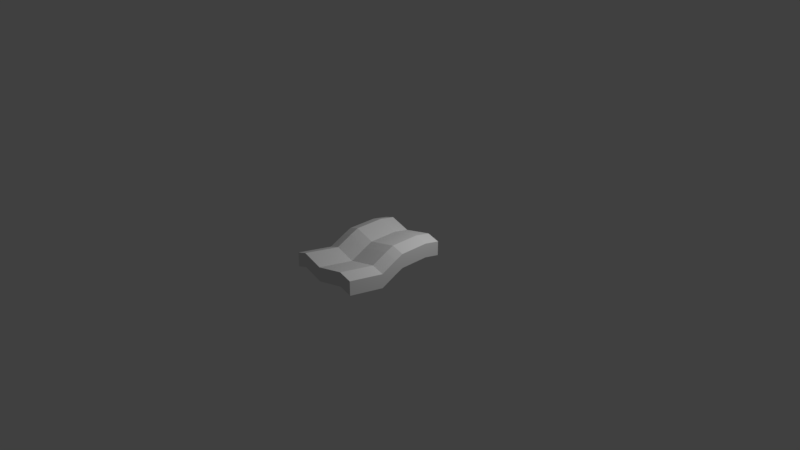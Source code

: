 # Source: bacon.blend  (saved by Blender 2.79.0; exported with 4.5.12 LTS)
import bpy
from mathutils import Matrix  # noqa: F401  (used for matrix-valued properties, if any)

bpy.ops.wm.read_factory_settings(use_empty=True)
scene = bpy.context.scene
scene.name = 'Scene'

# ---- collections
col_collection_1 = bpy.data.collections.new('Collection 1'); scene.collection.children.link(col_collection_1)

# ---- materials (node trees are filled in below, after node groups)
mat_baconmat = bpy.data.materials.new('baconMat')
mat_baconmat.alpha_threshold = 0.0
mat_baconmat.use_transparent_shadow = False
mat_baconmat.roughness = 0.5

# ---- material node trees

# ---- world
world_world = bpy.data.worlds.new('World'); scene.world = world_world
world_world.color = (0.05088, 0.05088, 0.05088)
world_world.use_sun_shadow = False
world_world.sun_shadow_jitter_overblur = 0.0
world_world.cycles.sampling_method = 'MANUAL'

# ---- cameras
cam_camera = bpy.data.cameras.new('Camera')
cam_camera.clip_end = 100.0
cam_camera.lens = 35.0
cam_camera.sensor_width = 32.0
cam_camera.sensor_height = 18.0
cam_camera.ortho_scale = 7.314
cam_camera.dof.focus_distance = 0.0
cam_camera.dof.aperture_fstop = 128.0

# ---- lights
light_lamp = bpy.data.lights.new('Lamp', 'POINT')
light_lamp.transmission_factor = 0.0
light_lamp.cutoff_distance = 30.0
light_lamp.energy = 100.0
light_lamp.shadow_buffer_clip_start = 1.001
light_lamp.shadow_soft_size = 0.1
light_lamp.shadow_maximum_resolution = 0.006
light_lamp.use_absolute_resolution = True

# ---- meshes
me_cube_001 = bpy.data.meshes.new('Cube.001')
me_cube_001.from_pydata([(-1.0, -0.75, -1.0), (-1.0, -0.75, 1.0), (-1.0, 0.75, -1.0), (-1.0, 0.75, 1.0), (1.0, -0.75, -1.0), (1.0, -0.75, 1.0), (1.0, 0.75, -1.0), (1.0, 0.75, 1.0), (-0.7095, 0.75, -0.5228), (-0.7095, 0.75, 1.477), (-0.7095, -0.75, -0.5228), (-0.7095, -0.75, 1.477), (-0.1572, 0.75, 0.5665), (-0.1572, -0.75, -1.433), (-0.1572, 0.75, -1.433), (-0.1572, -0.75, 0.5665), (0.6495, 0.75, 1.515), (0.6495, -0.75, -0.4855), (0.6495, 0.75, -0.4855), (0.6495, -0.75, 1.515), (-1.0, 0.0, -1.0), (-1.0, 0.0, 1.0), (1.0, 0.0, -1.0), (1.0, 0.0, 1.0), (-0.7095, 0.0, 1.477), (-0.7095, 0.0, -0.5228), (-0.1572, 0.0, 0.5665), (-0.1572, 0.0, -1.433), (0.6495, 0.0, 1.515), (0.6495, 0.0, -0.4855), (-1.0, 0.5237, 1.497), (1.0, 0.5237, -0.5035), (-1.0, 0.5237, -0.5035), (1.0, 0.5237, 1.497), (-0.7095, 0.5237, 1.974), (-0.7095, 0.5237, -0.02627), (-0.1572, 0.5237, 1.063), (-0.1572, 0.5237, -0.937), (0.6495, 0.5237, 2.011), (0.6495, 0.5237, 0.01102), (-1.0, 0.1152, -0.5035), (1.0, 0.1152, 1.497), (-0.7095, 0.1152, 1.974), (-0.7095, 0.1152, -0.02627), (-0.1572, 0.1152, 1.063), (-0.1572, 0.1152, -0.937), (0.6495, 0.1152, 2.011), (0.6495, 0.1152, 0.01102), (-1.0, 0.1152, 1.497), (1.0, 0.1152, -0.5035), (-1.0, -0.224, -2.069), (1.0, -0.224, -0.06854), (-0.7095, -0.224, 0.4087), (-0.7095, -0.224, -1.591), (-0.1572, -0.224, -0.502), (-0.1572, -0.224, -2.502), (0.6495, -0.224, 0.446), (0.6495, -0.224, -1.554), (-1.0, -0.224, -0.06854), (1.0, -0.224, -2.069), (-1.0, 0.6532, 1.212), (1.0, 0.6532, -0.7877), (-1.0, 0.6532, -0.7877), (1.0, 0.6532, 1.212), (-0.7095, 0.6532, 1.69), (-0.7095, 0.6532, -0.3105), (-0.1572, 0.6532, 0.7788), (-0.1572, 0.6532, -1.221), (0.6495, 0.6532, 1.727), (0.6495, 0.6532, -0.2732), (-1.0, -0.6557, -1.192), (1.0, -0.6557, 0.8084), (-0.7095, -0.6557, 1.286), (-0.7095, -0.6557, -0.7144), (-0.1572, -0.6557, 0.3749), (-0.1572, -0.6557, -1.625), (0.6495, -0.6557, 1.323), (0.6495, -0.6557, -0.6771), (-1.0, -0.6557, 0.8084), (1.0, -0.6557, -1.192), (-1.0, -0.5228, 0.5385), (1.0, -0.5228, -1.462), (-1.0, -0.5228, -1.462), (1.0, -0.5228, 0.5385), (-0.7095, -0.5228, 1.016), (-0.7095, -0.5228, -0.9843), (-0.1572, -0.5228, 0.105), (-0.1572, -0.5228, -1.895), (0.6495, -0.5228, 1.053), (0.6495, -0.5228, -0.947)], [], [(62, 2, 3, 60), (18, 6, 7, 16), (79, 4, 5, 71), (10, 0, 1, 11), (77, 17, 4, 79), (72, 11, 1, 78), (74, 15, 11, 72), (70, 0, 10, 73), (13, 10, 11, 15), (2, 8, 9, 3), (17, 13, 15, 19), (76, 19, 15, 74), (73, 10, 13, 75), (8, 14, 12, 9), (71, 5, 19, 76), (4, 17, 19, 5), (75, 13, 17, 77), (14, 18, 16, 12), (45, 27, 29, 47), (41, 23, 28, 46), (43, 25, 27, 45), (46, 28, 26, 44), (40, 20, 25, 43), (44, 26, 24, 42), (42, 24, 21, 48), (47, 29, 22, 49), (49, 22, 23, 41), (50, 20, 21, 58), (61, 31, 33, 63), (69, 39, 31, 61), (64, 34, 30, 60), (66, 36, 34, 64), (62, 32, 35, 65), (68, 38, 36, 66), (65, 35, 37, 67), (63, 33, 38, 68), (67, 37, 39, 69), (40, 32, 30, 48), (20, 40, 48, 21), (31, 49, 41, 33), (39, 47, 49, 31), (34, 42, 48, 30), (36, 44, 42, 34), (32, 40, 43, 35), (38, 46, 44, 36), (35, 43, 45, 37), (33, 41, 46, 38), (37, 45, 47, 39), (82, 50, 58, 80), (27, 55, 57, 29), (23, 51, 56, 28), (25, 53, 55, 27), (28, 56, 54, 26), (20, 50, 53, 25), (26, 54, 52, 24), (24, 52, 58, 21), (29, 57, 59, 22), (22, 59, 51, 23), (14, 67, 69, 18), (7, 63, 68, 16), (8, 65, 67, 14), (16, 68, 66, 12), (2, 62, 65, 8), (12, 66, 64, 9), (9, 64, 60, 3), (18, 69, 61, 6), (6, 61, 63, 7), (32, 62, 60, 30), (0, 70, 78, 1), (87, 75, 77, 89), (83, 71, 76, 88), (85, 73, 75, 87), (88, 76, 74, 86), (82, 70, 73, 85), (86, 74, 72, 84), (84, 72, 78, 80), (89, 77, 79, 81), (81, 79, 71, 83), (59, 81, 83, 51), (57, 89, 81, 59), (52, 84, 80, 58), (54, 86, 84, 52), (50, 82, 85, 53), (56, 88, 86, 54), (53, 85, 87, 55), (51, 83, 88, 56), (55, 87, 89, 57), (70, 82, 80, 78)])
_uv = me_cube_001.uv_layers.new(name='UVMap')
_uv.uv.foreach_set('vector', [0.2984, 0.1442, 0.3023, 0.1351, 0.3023, 0.2201, 0.2984, 0.2291, 0.4484, 0.4579, 0.4344, 0.4796, 0.4343, 0.3955, 0.4483, 0.3738, 0.2386, 0.127, 0.2424, 0.1351, 0.2424, 0.2201, 0.2386, 0.2119, 0.366, 0.4398, 0.3543, 0.4598, 0.3545, 0.3757, 0.3661, 0.3557, 0.1781, 0.4199, 0.178, 0.4124, 0.192, 0.434, 0.192, 0.4415, 0.2802, 0.514, 0.2732, 0.514, 0.292, 0.5015, 0.299, 0.5015, 0.3164, 0.5372, 0.3093, 0.5372, 0.2732, 0.514, 0.2802, 0.514, 0.1122, 0.4413, 0.1121, 0.4338, 0.1238, 0.4137, 0.1238, 0.4212, 0.3879, 0.4782, 0.366, 0.4398, 0.3661, 0.3557, 0.3881, 0.3941, 0.5143, 0.4794, 0.5026, 0.4593, 0.5026, 0.3753, 0.5142, 0.3953, 0.4202, 0.4384, 0.3879, 0.4782, 0.3881, 0.3941, 0.4204, 0.3543, 0.2791, 0.5717, 0.2721, 0.5717, 0.3093, 0.5372, 0.3164, 0.5372, 0.1238, 0.4212, 0.1238, 0.4137, 0.1458, 0.4521, 0.1458, 0.4596, 0.5026, 0.4593, 0.4806, 0.4977, 0.4805, 0.4136, 0.5026, 0.3753, 0.2995, 0.5865, 0.2925, 0.5865, 0.2721, 0.5717, 0.2791, 0.5717, 0.4342, 0.4601, 0.4202, 0.4384, 0.4204, 0.3543, 0.4343, 0.376, 0.1458, 0.4596, 0.1458, 0.4521, 0.178, 0.4124, 0.1781, 0.4199, 0.4806, 0.4977, 0.4484, 0.4579, 0.4483, 0.3738, 0.4805, 0.4136, 0.2383, 0.5115, 0.2383, 0.5331, 0.2062, 0.4932, 0.2062, 0.4716, 0.1121, 0.58, 0.1121, 0.5584, 0.1262, 0.58, 0.1262, 0.6016, 0.2604, 0.4733, 0.2604, 0.4948, 0.2383, 0.5331, 0.2383, 0.5115, 0.1262, 0.6016, 0.1262, 0.58, 0.1583, 0.5401, 0.1583, 0.5617, 0.272, 0.4933, 0.272, 0.5149, 0.2604, 0.4948, 0.2604, 0.4733, 0.1583, 0.5617, 0.1583, 0.5401, 0.1804, 0.5784, 0.1804, 0.6, 0.1804, 0.6, 0.1804, 0.5784, 0.192, 0.5583, 0.192, 0.5799, 0.2062, 0.4716, 0.2062, 0.4932, 0.1921, 0.5148, 0.1921, 0.4933, 0.1769, 0.1046, 0.1815, 0.08347, 0.1815, 0.1684, 0.1769, 0.1895, 0.2634, 0.08976, 0.2724, 0.1351, 0.2724, 0.2201, 0.2634, 0.1747, 0.7017, 0.08581, 0.7069, 0.09788, 0.7069, 0.1828, 0.7017, 0.1707, 0.8188, 0.2754, 0.8293, 0.2757, 0.8086, 0.29, 0.7981, 0.2898, 0.6862, 0.04401, 0.6862, 0.03284, 0.6978, 0.05287, 0.6978, 0.06404, 0.6642, 0.08235, 0.6642, 0.07118, 0.6862, 0.03284, 0.6862, 0.04401, 0.8002, 0.2048, 0.8107, 0.2051, 0.8293, 0.2179, 0.8188, 0.2177, 0.6319, 0.04258, 0.632, 0.03141, 0.6642, 0.07118, 0.6642, 0.08235, 0.8188, 0.2177, 0.8293, 0.2179, 0.7927, 0.2404, 0.7822, 0.2402, 0.6179, 0.06424, 0.618, 0.05307, 0.632, 0.03141, 0.6319, 0.04258, 0.7822, 0.2402, 0.7927, 0.2404, 0.8293, 0.2757, 0.8188, 0.2754, 0.277, 0.1562, 0.2933, 0.1562, 0.2933, 0.2412, 0.277, 0.2412, 0.2724, 0.1351, 0.277, 0.1562, 0.277, 0.2412, 0.2724, 0.2201, 0.1915, 0.1562, 0.2079, 0.1562, 0.2079, 0.2412, 0.1915, 0.2412, 0.3079, 0.2438, 0.2916, 0.2438, 0.2916, 0.2219, 0.3079, 0.2219, 0.3828, 0.5, 0.3665, 0.5, 0.3665, 0.4797, 0.3828, 0.4797, 0.2248, 0.5794, 0.2411, 0.5794, 0.2411, 0.618, 0.2248, 0.618, 0.3242, 0.2422, 0.3079, 0.2422, 0.3079, 0.2219, 0.3242, 0.2219, 0.7208, 0.8036, 0.7045, 0.8036, 0.7045, 0.7633, 0.7208, 0.7633, 0.7319, 0.6778, 0.7482, 0.6778, 0.7482, 0.7164, 0.7319, 0.7164, 0.2811, 0.4797, 0.2974, 0.4797, 0.2974, 0.5015, 0.2811, 0.5015, 0.228, 0.2551, 0.2117, 0.2551, 0.2117, 0.2148, 0.228, 0.2148, 0.2515, 0.1155, 0.2634, 0.08976, 0.2634, 0.1747, 0.2515, 0.2005, 0.2383, 0.5331, 0.2383, 0.5794, 0.2062, 0.5395, 0.2062, 0.4932, 0.1121, 0.5584, 0.1121, 0.5121, 0.1262, 0.5337, 0.1262, 0.58, 0.2604, 0.4948, 0.2604, 0.5411, 0.2383, 0.5794, 0.2383, 0.5331, 0.1262, 0.58, 0.1262, 0.5337, 0.1583, 0.4939, 0.1583, 0.5401, 0.272, 0.5149, 0.272, 0.5612, 0.2604, 0.5411, 0.2604, 0.4948, 0.1583, 0.5401, 0.1583, 0.4939, 0.1804, 0.5321, 0.1804, 0.5784, 0.1804, 0.5784, 0.1804, 0.5321, 0.192, 0.5121, 0.192, 0.5583, 0.2062, 0.4932, 0.2062, 0.5395, 0.1921, 0.5611, 0.1921, 0.5148, 0.2125, 0.1351, 0.2214, 0.08976, 0.2214, 0.1747, 0.2125, 0.2201, 0.3681, 0.1723, 0.3759, 0.1724, 0.4125, 0.2077, 0.4047, 0.2075, 0.1921, 0.3695, 0.1922, 0.3611, 0.2061, 0.3395, 0.2061, 0.3478, 0.4047, 0.1498, 0.4125, 0.15, 0.3759, 0.1724, 0.3681, 0.1723, 0.2061, 0.3478, 0.2061, 0.3395, 0.2384, 0.3792, 0.2384, 0.3876, 0.3861, 0.137, 0.394, 0.1371, 0.4125, 0.15, 0.4047, 0.1498, 0.2384, 0.3876, 0.2384, 0.3792, 0.2604, 0.3409, 0.2604, 0.3492, 0.2604, 0.3492, 0.2604, 0.3409, 0.272, 0.3609, 0.272, 0.3693, 0.4047, 0.2075, 0.4125, 0.2077, 0.3918, 0.222, 0.384, 0.2219, 0.1825, 0.1351, 0.1864, 0.1442, 0.1864, 0.2291, 0.1825, 0.2201, 0.8086, 0.09788, 0.8138, 0.08581, 0.8138, 0.1707, 0.8086, 0.1828, 0.2424, 0.1351, 0.2462, 0.127, 0.2462, 0.2119, 0.2424, 0.2201, 0.6107, 0.1576, 0.6106, 0.1471, 0.6429, 0.1074, 0.6429, 0.1179, 0.7743, 0.274, 0.7644, 0.274, 0.7439, 0.2592, 0.7539, 0.2592, 0.5887, 0.1193, 0.5886, 0.1087, 0.6106, 0.1471, 0.6107, 0.1576, 0.7539, 0.2592, 0.7439, 0.2592, 0.7812, 0.2247, 0.7911, 0.2247, 0.577, 0.1393, 0.577, 0.1288, 0.5886, 0.1087, 0.5887, 0.1193, 0.7911, 0.2247, 0.7812, 0.2247, 0.7451, 0.2015, 0.755, 0.2015, 0.755, 0.2015, 0.7451, 0.2015, 0.7638, 0.189, 0.7738, 0.189, 0.6429, 0.1179, 0.6429, 0.1074, 0.6569, 0.129, 0.6569, 0.1396, 0.7877, 0.04156, 0.793, 0.05303, 0.793, 0.138, 0.7877, 0.1265, 0.2214, 0.08976, 0.2333, 0.1155, 0.2333, 0.2005, 0.2214, 0.1747, 0.1782, 0.4541, 0.1781, 0.4304, 0.1921, 0.4521, 0.1921, 0.4758, 0.3124, 0.514, 0.2901, 0.514, 0.3089, 0.5015, 0.3312, 0.5015, 0.671, 0.8266, 0.6487, 0.8266, 0.6126, 0.8034, 0.6349, 0.8034, 0.1123, 0.4755, 0.1122, 0.4518, 0.1238, 0.4318, 0.1239, 0.4555, 0.3113, 0.5717, 0.289, 0.5717, 0.3263, 0.5372, 0.3486, 0.5372, 0.1239, 0.4555, 0.1238, 0.4318, 0.1458, 0.4701, 0.1459, 0.4939, 0.3317, 0.5865, 0.3094, 0.5865, 0.289, 0.5717, 0.3113, 0.5717, 0.6172, 0.9569, 0.6171, 0.9331, 0.6494, 0.8934, 0.6494, 0.9171, 0.8006, 0.05303, 0.8059, 0.04156, 0.8059, 0.1265, 0.8006, 0.138])
me_cube_001.materials.append(mat_baconmat)
me_cube_001.use_remesh_preserve_volume = False
me_cube_001.use_remesh_preserve_attributes = False
me_cube_001.use_mirror_vertex_groups = False
me_cube_001.update()

# ---- objects
ob_cube = bpy.data.objects.new('Cube', me_cube_001)
ob_lamp = bpy.data.objects.new('Lamp', light_lamp)
ob_camera = bpy.data.objects.new('Camera', cam_camera)

# ---- transforms, parenting, visibility, modifiers, constraints
ob_cube.location = (0.0, 0.0, 0.0)
ob_cube.scale = (0.5, 1.0, 0.1)
ob_cube.lineart.crease_threshold = 0.0
ob_lamp.location = (1.615, 1.005, 2.212)
ob_lamp.rotation_euler = (0.6503, 0.05522, 1.866)
ob_lamp.lock_rotations_4d = False
ob_lamp.empty_display_type = 'ARROWS'
ob_lamp.color = (0.0, 0.0, 0.0, 0.0)
ob_lamp.lineart.crease_threshold = 0.0
ob_camera.location = (7.481, -6.508, 5.344)
ob_camera.rotation_euler = (1.109, 0.0, 0.8149)
ob_camera.lock_rotations_4d = False
ob_camera.empty_display_type = 'ARROWS'
ob_camera.color = (0.0, 0.0, 0.0, 0.0)
ob_camera.display_type = 'WIRE'
ob_camera.lineart.crease_threshold = 0.0

# ---- collection membership
col_collection_1.objects.link(ob_cube)
col_collection_1.objects.link(ob_lamp)
col_collection_1.objects.link(ob_camera)

# ---- scene / render settings (as saved in the file)
scene.camera = ob_camera
scene.frame_start = 1; scene.frame_end = 250; scene.frame_set(2)
scene.render.engine = 'BLENDER_EEVEE_NEXT'
scene.render.resolution_percentage = 50
scene.render.dither_intensity = 0.0
scene.cycles.use_denoising = False
scene.cycles.samples = 128
scene.cycles.sampling_pattern = 'TABULATED_SOBOL'
scene.cycles.use_adaptive_sampling = False
scene.cycles.use_light_tree = False
scene.cycles.blur_glossy = 0.0
scene.cycles.sample_clamp_indirect = 0.0
scene.view_settings.view_transform = 'Standard'
bpy.context.view_layer.update()
